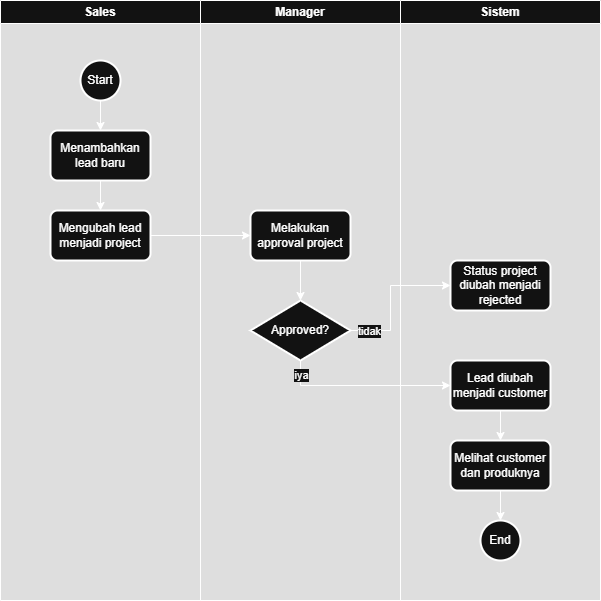

The diagram above was exported from draw.io. Its source (the exported page's mxGraphModel, read from the mxfile embedded in the PNG):
<mxGraphModel dx="1042" dy="608" grid="1" gridSize="10" guides="1" tooltips="1" connect="1" arrows="1" fold="1" page="1" pageScale="1" pageWidth="1169" pageHeight="827" math="0" shadow="0">
  <root>
    <mxCell id="0" />
    <mxCell id="1" parent="0" />
    <mxCell id="S92olB55Tj1drs0n2psu-1" value="Manager" style="swimlane;whiteSpace=wrap;html=1;startSize=23;" parent="1" vertex="1">
      <mxGeometry x="400" y="120" width="200" height="600" as="geometry" />
    </mxCell>
    <mxCell id="S92olB55Tj1drs0n2psu-2" value="Sistem" style="swimlane;whiteSpace=wrap;html=1;" parent="1" vertex="1">
      <mxGeometry x="600" y="120" width="200" height="600" as="geometry" />
    </mxCell>
    <mxCell id="S92olB55Tj1drs0n2psu-25" value="End" style="strokeWidth=2;html=1;shape=mxgraph.flowchart.start_2;whiteSpace=wrap;" parent="S92olB55Tj1drs0n2psu-2" vertex="1">
      <mxGeometry x="80" y="520" width="40" height="40" as="geometry" />
    </mxCell>
    <mxCell id="S92olB55Tj1drs0n2psu-7" value="Melakukan approval project" style="rounded=1;whiteSpace=wrap;html=1;absoluteArcSize=1;arcSize=14;strokeWidth=2;" parent="S92olB55Tj1drs0n2psu-2" vertex="1">
      <mxGeometry x="-150" y="210" width="100" height="50" as="geometry" />
    </mxCell>
    <mxCell id="S92olB55Tj1drs0n2psu-9" value="Approved?" style="strokeWidth=2;html=1;shape=mxgraph.flowchart.decision;whiteSpace=wrap;" parent="S92olB55Tj1drs0n2psu-2" vertex="1">
      <mxGeometry x="-150" y="300" width="100" height="60" as="geometry" />
    </mxCell>
    <mxCell id="S92olB55Tj1drs0n2psu-10" style="edgeStyle=orthogonalEdgeStyle;rounded=0;orthogonalLoop=1;jettySize=auto;html=1;exitX=0.5;exitY=1;exitDx=0;exitDy=0;entryX=0.5;entryY=0;entryDx=0;entryDy=0;entryPerimeter=0;" parent="S92olB55Tj1drs0n2psu-2" source="S92olB55Tj1drs0n2psu-7" target="S92olB55Tj1drs0n2psu-9" edge="1">
      <mxGeometry relative="1" as="geometry" />
    </mxCell>
    <mxCell id="S92olB55Tj1drs0n2psu-11" value="Status project diubah menjadi rejected" style="rounded=1;whiteSpace=wrap;html=1;absoluteArcSize=1;arcSize=14;strokeWidth=2;" parent="S92olB55Tj1drs0n2psu-2" vertex="1">
      <mxGeometry x="50" y="260" width="100" height="50" as="geometry" />
    </mxCell>
    <mxCell id="S92olB55Tj1drs0n2psu-20" style="edgeStyle=orthogonalEdgeStyle;rounded=0;orthogonalLoop=1;jettySize=auto;html=1;exitX=0.5;exitY=1;exitDx=0;exitDy=0;" parent="S92olB55Tj1drs0n2psu-2" source="S92olB55Tj1drs0n2psu-13" target="S92olB55Tj1drs0n2psu-19" edge="1">
      <mxGeometry relative="1" as="geometry" />
    </mxCell>
    <mxCell id="S92olB55Tj1drs0n2psu-13" value="Lead diubah menjadi customer" style="rounded=1;whiteSpace=wrap;html=1;absoluteArcSize=1;arcSize=14;strokeWidth=2;" parent="S92olB55Tj1drs0n2psu-2" vertex="1">
      <mxGeometry x="50" y="360" width="100" height="50" as="geometry" />
    </mxCell>
    <mxCell id="S92olB55Tj1drs0n2psu-19" value="Melihat customer dan produknya" style="rounded=1;whiteSpace=wrap;html=1;absoluteArcSize=1;arcSize=14;strokeWidth=2;" parent="S92olB55Tj1drs0n2psu-2" vertex="1">
      <mxGeometry x="50" y="440" width="100" height="50" as="geometry" />
    </mxCell>
    <mxCell id="S92olB55Tj1drs0n2psu-5" value="Mengubah lead menjadi project" style="rounded=1;whiteSpace=wrap;html=1;absoluteArcSize=1;arcSize=14;strokeWidth=2;" parent="S92olB55Tj1drs0n2psu-2" vertex="1">
      <mxGeometry x="-350" y="210" width="100" height="50" as="geometry" />
    </mxCell>
    <mxCell id="S92olB55Tj1drs0n2psu-8" style="edgeStyle=orthogonalEdgeStyle;rounded=0;orthogonalLoop=1;jettySize=auto;html=1;exitX=1;exitY=0.5;exitDx=0;exitDy=0;" parent="S92olB55Tj1drs0n2psu-2" source="S92olB55Tj1drs0n2psu-5" target="S92olB55Tj1drs0n2psu-7" edge="1">
      <mxGeometry relative="1" as="geometry" />
    </mxCell>
    <mxCell id="S92olB55Tj1drs0n2psu-14" style="edgeStyle=orthogonalEdgeStyle;rounded=0;orthogonalLoop=1;jettySize=auto;html=1;exitX=1;exitY=0.5;exitDx=0;exitDy=0;exitPerimeter=0;entryX=0;entryY=0.5;entryDx=0;entryDy=0;" parent="S92olB55Tj1drs0n2psu-2" source="S92olB55Tj1drs0n2psu-9" target="S92olB55Tj1drs0n2psu-11" edge="1">
      <mxGeometry relative="1" as="geometry">
        <Array as="points">
          <mxPoint x="-10" y="330" />
          <mxPoint x="-10" y="285" />
        </Array>
      </mxGeometry>
    </mxCell>
    <mxCell id="S92olB55Tj1drs0n2psu-21" value="tidak" style="edgeLabel;html=1;align=center;verticalAlign=middle;resizable=0;points=[];" parent="S92olB55Tj1drs0n2psu-14" vertex="1" connectable="0">
      <mxGeometry x="-0.7545" relative="1" as="geometry">
        <mxPoint as="offset" />
      </mxGeometry>
    </mxCell>
    <mxCell id="S92olB55Tj1drs0n2psu-18" style="edgeStyle=orthogonalEdgeStyle;rounded=0;orthogonalLoop=1;jettySize=auto;html=1;exitX=0.5;exitY=1;exitDx=0;exitDy=0;exitPerimeter=0;entryX=0;entryY=0.5;entryDx=0;entryDy=0;" parent="S92olB55Tj1drs0n2psu-2" source="S92olB55Tj1drs0n2psu-9" target="S92olB55Tj1drs0n2psu-13" edge="1">
      <mxGeometry relative="1" as="geometry" />
    </mxCell>
    <mxCell id="S92olB55Tj1drs0n2psu-23" value="iya" style="edgeLabel;html=1;align=center;verticalAlign=middle;resizable=0;points=[];" parent="S92olB55Tj1drs0n2psu-18" vertex="1" connectable="0">
      <mxGeometry x="-0.8423" relative="1" as="geometry">
        <mxPoint as="offset" />
      </mxGeometry>
    </mxCell>
    <mxCell id="S92olB55Tj1drs0n2psu-30" style="edgeStyle=orthogonalEdgeStyle;rounded=0;orthogonalLoop=1;jettySize=auto;html=1;entryX=0.5;entryY=0;entryDx=0;entryDy=0;entryPerimeter=0;" parent="S92olB55Tj1drs0n2psu-2" source="S92olB55Tj1drs0n2psu-19" target="S92olB55Tj1drs0n2psu-25" edge="1">
      <mxGeometry relative="1" as="geometry" />
    </mxCell>
    <mxCell id="S92olB55Tj1drs0n2psu-3" value="Sales" style="swimlane;whiteSpace=wrap;html=1;" parent="1" vertex="1">
      <mxGeometry x="200" y="120" width="200" height="600" as="geometry" />
    </mxCell>
    <mxCell id="S92olB55Tj1drs0n2psu-24" value="Start" style="strokeWidth=2;html=1;shape=mxgraph.flowchart.start_2;whiteSpace=wrap;" parent="S92olB55Tj1drs0n2psu-3" vertex="1">
      <mxGeometry x="80" y="60" width="40" height="40" as="geometry" />
    </mxCell>
    <mxCell id="S92olB55Tj1drs0n2psu-4" value="Menambahkan lead baru" style="rounded=1;whiteSpace=wrap;html=1;absoluteArcSize=1;arcSize=14;strokeWidth=2;" parent="S92olB55Tj1drs0n2psu-3" vertex="1">
      <mxGeometry x="50" y="130" width="100" height="50" as="geometry" />
    </mxCell>
    <mxCell id="S92olB55Tj1drs0n2psu-26" style="edgeStyle=orthogonalEdgeStyle;rounded=0;orthogonalLoop=1;jettySize=auto;html=1;exitX=0.5;exitY=1;exitDx=0;exitDy=0;exitPerimeter=0;entryX=0.5;entryY=0;entryDx=0;entryDy=0;" parent="S92olB55Tj1drs0n2psu-3" source="S92olB55Tj1drs0n2psu-24" target="S92olB55Tj1drs0n2psu-4" edge="1">
      <mxGeometry relative="1" as="geometry" />
    </mxCell>
    <mxCell id="S92olB55Tj1drs0n2psu-6" style="edgeStyle=orthogonalEdgeStyle;rounded=0;orthogonalLoop=1;jettySize=auto;html=1;" parent="1" source="S92olB55Tj1drs0n2psu-4" target="S92olB55Tj1drs0n2psu-5" edge="1">
      <mxGeometry relative="1" as="geometry" />
    </mxCell>
  </root>
</mxGraphModel>